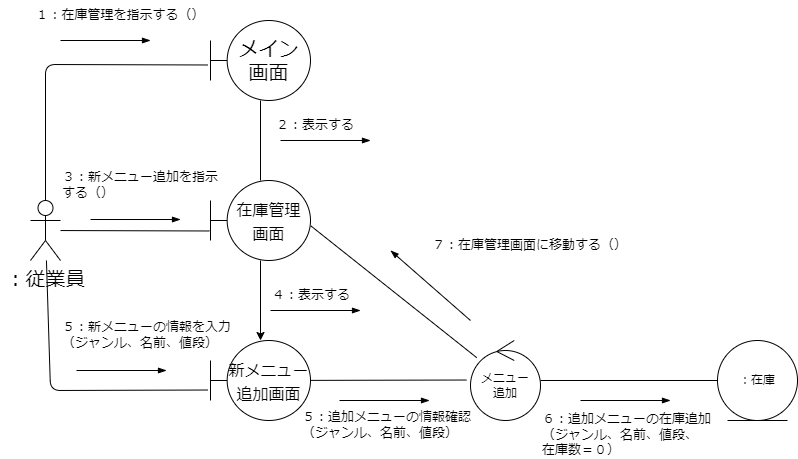

The diagram above was exported from draw.io. Its source (the exported page's mxGraphModel, read from the mxfile embedded in the PNG):
<mxGraphModel dx="664" dy="616" grid="1" gridSize="10" guides="1" tooltips="1" connect="1" arrows="1" fold="1" page="1" pageScale="1" pageWidth="827" pageHeight="1169" math="0" shadow="0">
  <root>
    <mxCell id="0" />
    <mxCell id="1" parent="0" />
    <mxCell id="2" style="edgeStyle=none;hachureGap=4;html=1;entryX=-0.03;entryY=0.556;entryDx=0;entryDy=0;entryPerimeter=0;fontFamily=Helvetica;fontSize=16;endArrow=none;endFill=0;" edge="1" parent="1" source="4" target="6">
      <mxGeometry relative="1" as="geometry">
        <Array as="points">
          <mxPoint x="75" y="154" />
        </Array>
      </mxGeometry>
    </mxCell>
    <mxCell id="3" style="edgeStyle=none;html=1;entryX=-0.01;entryY=0.631;entryDx=0;entryDy=0;entryPerimeter=0;endArrow=none;endFill=0;" edge="1" parent="1" source="4" target="9">
      <mxGeometry relative="1" as="geometry" />
    </mxCell>
    <mxCell id="24" style="edgeStyle=none;html=1;entryX=-0.03;entryY=0.619;entryDx=0;entryDy=0;entryPerimeter=0;endArrow=none;endFill=0;" edge="1" parent="1" source="4" target="22">
      <mxGeometry relative="1" as="geometry">
        <Array as="points">
          <mxPoint x="80" y="480" />
        </Array>
      </mxGeometry>
    </mxCell>
    <mxCell id="4" value="：従業員" style="shape=umlActor;verticalLabelPosition=bottom;verticalAlign=top;html=1;outlineConnect=0;hachureGap=4;fontFamily=Helvetica;fontSize=20;" vertex="1" parent="1">
      <mxGeometry x="60" y="290" width="30" height="60" as="geometry" />
    </mxCell>
    <mxCell id="5" value="" style="edgeStyle=none;hachureGap=4;html=1;fontFamily=Helvetica;fontSize=13;endArrow=none;endFill=0;" edge="1" parent="1" source="6" target="9">
      <mxGeometry relative="1" as="geometry" />
    </mxCell>
    <mxCell id="6" value="メイン&lt;br&gt;画面" style="shape=umlBoundary;whiteSpace=wrap;html=1;hachureGap=4;fontFamily=Helvetica;fontSize=20;" vertex="1" parent="1">
      <mxGeometry x="240" y="110" width="100" height="80" as="geometry" />
    </mxCell>
    <mxCell id="7" value="１：在庫管理を指示する（）" style="text;html=1;strokeColor=none;fillColor=none;align=center;verticalAlign=middle;whiteSpace=wrap;rounded=0;hachureGap=4;fontFamily=Architects Daughter;fontSource=https%3A%2F%2Ffonts.googleapis.com%2Fcss%3Ffamily%3DArchitects%2BDaughter;fontSize=13;" vertex="1" parent="1">
      <mxGeometry x="30" y="90" width="240" height="30" as="geometry" />
    </mxCell>
    <mxCell id="23" value="" style="edgeStyle=none;html=1;" edge="1" parent="1" source="9" target="22">
      <mxGeometry relative="1" as="geometry" />
    </mxCell>
    <mxCell id="9" value="&lt;font style=&quot;font-size: 16px;&quot;&gt;在庫管理&lt;br&gt;画面&lt;/font&gt;" style="shape=umlBoundary;whiteSpace=wrap;html=1;hachureGap=4;fontFamily=Helvetica;fontSize=20;" vertex="1" parent="1">
      <mxGeometry x="240" y="270" width="100" height="80" as="geometry" />
    </mxCell>
    <mxCell id="10" value="２：表示する" style="text;html=1;strokeColor=none;fillColor=none;align=left;verticalAlign=middle;whiteSpace=wrap;rounded=0;hachureGap=4;fontFamily=Architects Daughter;fontSource=https%3A%2F%2Ffonts.googleapis.com%2Fcss%3Ffamily%3DArchitects%2BDaughter;fontSize=13;" vertex="1" parent="1">
      <mxGeometry x="304" y="200" width="220" height="30" as="geometry" />
    </mxCell>
    <mxCell id="13" value="３：新メニュー追加を指示する（）" style="text;html=1;strokeColor=none;fillColor=none;align=left;verticalAlign=middle;whiteSpace=wrap;rounded=0;hachureGap=4;fontFamily=Architects Daughter;fontSource=https%3A%2F%2Ffonts.googleapis.com%2Fcss%3Ffamily%3DArchitects%2BDaughter;fontSize=13;" vertex="1" parent="1">
      <mxGeometry x="90" y="260" width="160" height="30" as="geometry" />
    </mxCell>
    <mxCell id="17" value="" style="endArrow=blockThin;html=1;endFill=1;" edge="1" parent="1">
      <mxGeometry width="50" height="50" relative="1" as="geometry">
        <mxPoint x="90" y="130" as="sourcePoint" />
        <mxPoint x="180" y="130" as="targetPoint" />
      </mxGeometry>
    </mxCell>
    <mxCell id="20" value="" style="endArrow=blockThin;html=1;endFill=1;" edge="1" parent="1">
      <mxGeometry width="50" height="50" relative="1" as="geometry">
        <mxPoint x="310" y="230" as="sourcePoint" />
        <mxPoint x="400" y="230" as="targetPoint" />
      </mxGeometry>
    </mxCell>
    <mxCell id="21" value="" style="endArrow=blockThin;html=1;endFill=1;" edge="1" parent="1">
      <mxGeometry width="50" height="50" relative="1" as="geometry">
        <mxPoint x="120" y="309" as="sourcePoint" />
        <mxPoint x="210" y="309" as="targetPoint" />
      </mxGeometry>
    </mxCell>
    <mxCell id="30" style="edgeStyle=none;html=1;entryX=-0.057;entryY=0.494;entryDx=0;entryDy=0;entryPerimeter=0;endArrow=none;endFill=0;" edge="1" parent="1" source="22" target="29">
      <mxGeometry relative="1" as="geometry" />
    </mxCell>
    <mxCell id="22" value="&lt;font style=&quot;font-size: 16px;&quot;&gt;新メニュー追加画面&lt;br&gt;&lt;/font&gt;" style="shape=umlBoundary;whiteSpace=wrap;html=1;hachureGap=4;fontFamily=Helvetica;fontSize=20;" vertex="1" parent="1">
      <mxGeometry x="240" y="430" width="100" height="80" as="geometry" />
    </mxCell>
    <mxCell id="25" value="４：表示する" style="text;html=1;strokeColor=none;fillColor=none;align=left;verticalAlign=middle;whiteSpace=wrap;rounded=0;hachureGap=4;fontFamily=Architects Daughter;fontSource=https%3A%2F%2Ffonts.googleapis.com%2Fcss%3Ffamily%3DArchitects%2BDaughter;fontSize=13;" vertex="1" parent="1">
      <mxGeometry x="300" y="370" width="220" height="30" as="geometry" />
    </mxCell>
    <mxCell id="26" value="" style="endArrow=blockThin;html=1;endFill=1;" edge="1" parent="1">
      <mxGeometry width="50" height="50" relative="1" as="geometry">
        <mxPoint x="300" y="400" as="sourcePoint" />
        <mxPoint x="390" y="400" as="targetPoint" />
      </mxGeometry>
    </mxCell>
    <mxCell id="27" value="５：新メニューの情報を入力（ジャンル、名前、値段）" style="text;html=1;strokeColor=none;fillColor=none;align=left;verticalAlign=middle;whiteSpace=wrap;rounded=0;hachureGap=4;fontFamily=Architects Daughter;fontSource=https%3A%2F%2Ffonts.googleapis.com%2Fcss%3Ffamily%3DArchitects%2BDaughter;fontSize=13;" vertex="1" parent="1">
      <mxGeometry x="90" y="410" width="180" height="30" as="geometry" />
    </mxCell>
    <mxCell id="28" value="" style="endArrow=blockThin;html=1;endFill=1;" edge="1" parent="1">
      <mxGeometry width="50" height="50" relative="1" as="geometry">
        <mxPoint x="106" y="460" as="sourcePoint" />
        <mxPoint x="196" y="460" as="targetPoint" />
      </mxGeometry>
    </mxCell>
    <mxCell id="39" style="edgeStyle=none;html=1;endArrow=none;endFill=0;" edge="1" parent="1" source="29" target="38">
      <mxGeometry relative="1" as="geometry" />
    </mxCell>
    <mxCell id="45" style="edgeStyle=none;html=1;entryX=1.005;entryY=0.569;entryDx=0;entryDy=0;entryPerimeter=0;endArrow=none;endFill=0;" edge="1" parent="1" source="29" target="9">
      <mxGeometry relative="1" as="geometry" />
    </mxCell>
    <mxCell id="29" value="メニュー&lt;br&gt;追加" style="ellipse;shape=umlControl;whiteSpace=wrap;html=1;" vertex="1" parent="1">
      <mxGeometry x="500" y="430" width="70" height="80" as="geometry" />
    </mxCell>
    <mxCell id="36" value="５：追加メニューの情報確認&lt;br&gt;（ジャンル、名前、値段）" style="text;html=1;strokeColor=none;fillColor=none;align=left;verticalAlign=middle;whiteSpace=wrap;rounded=0;hachureGap=4;fontFamily=Architects Daughter;fontSource=https%3A%2F%2Ffonts.googleapis.com%2Fcss%3Ffamily%3DArchitects%2BDaughter;fontSize=13;" vertex="1" parent="1">
      <mxGeometry x="330" y="510" width="180" height="10" as="geometry" />
    </mxCell>
    <mxCell id="37" value="" style="endArrow=blockThin;html=1;endFill=1;" edge="1" parent="1">
      <mxGeometry width="50" height="50" relative="1" as="geometry">
        <mxPoint x="369" y="490" as="sourcePoint" />
        <mxPoint x="459" y="490" as="targetPoint" />
      </mxGeometry>
    </mxCell>
    <mxCell id="38" value="：在庫" style="ellipse;shape=umlEntity;whiteSpace=wrap;html=1;" vertex="1" parent="1">
      <mxGeometry x="747" y="430" width="80" height="80" as="geometry" />
    </mxCell>
    <mxCell id="42" value="６：追加メニューの在庫追加&lt;br&gt;（ジャンル、名前、値段、&lt;br&gt;在庫数＝０）" style="text;html=1;strokeColor=none;fillColor=none;align=left;verticalAlign=middle;whiteSpace=wrap;rounded=0;hachureGap=4;fontFamily=Architects Daughter;fontSource=https%3A%2F%2Ffonts.googleapis.com%2Fcss%3Ffamily%3DArchitects%2BDaughter;fontSize=13;" vertex="1" parent="1">
      <mxGeometry x="570" y="520" width="180" height="10" as="geometry" />
    </mxCell>
    <mxCell id="43" value="" style="endArrow=blockThin;html=1;endFill=1;" edge="1" parent="1">
      <mxGeometry width="50" height="50" relative="1" as="geometry">
        <mxPoint x="610" y="490" as="sourcePoint" />
        <mxPoint x="700" y="490" as="targetPoint" />
      </mxGeometry>
    </mxCell>
    <mxCell id="48" value="７：在庫管理画面に移動する（）" style="text;html=1;strokeColor=none;fillColor=none;align=left;verticalAlign=middle;whiteSpace=wrap;rounded=0;hachureGap=4;fontFamily=Architects Daughter;fontSource=https%3A%2F%2Ffonts.googleapis.com%2Fcss%3Ffamily%3DArchitects%2BDaughter;fontSize=13;" vertex="1" parent="1">
      <mxGeometry x="460" y="320" width="220" height="30" as="geometry" />
    </mxCell>
    <mxCell id="49" value="" style="endArrow=blockThin;html=1;endFill=1;" edge="1" parent="1">
      <mxGeometry width="50" height="50" relative="1" as="geometry">
        <mxPoint x="500" y="410" as="sourcePoint" />
        <mxPoint x="420" y="340" as="targetPoint" />
      </mxGeometry>
    </mxCell>
  </root>
</mxGraphModel>